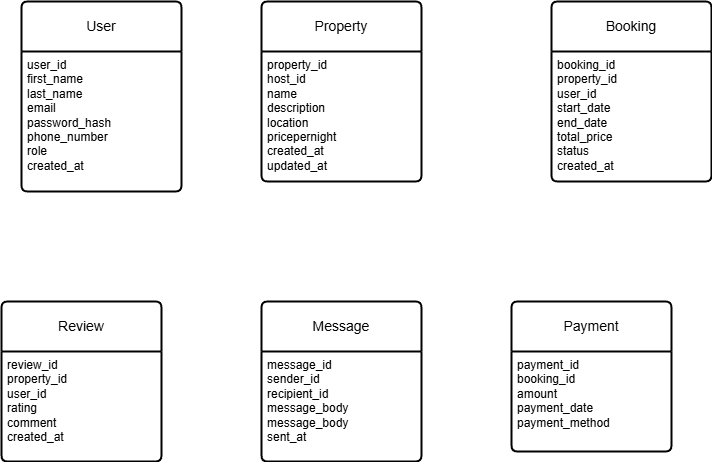

The diagram above was exported from draw.io. Its source (the exported page's mxGraphModel, read from the mxfile embedded in the PNG):
<mxGraphModel dx="1042" dy="535" grid="1" gridSize="10" guides="1" tooltips="1" connect="1" arrows="1" fold="1" page="1" pageScale="1" pageWidth="850" pageHeight="1100" math="0" shadow="0">
  <root>
    <mxCell id="0" />
    <mxCell id="1" parent="0" />
    <mxCell id="U8RWlORZ_SGQuBXoEWPE-77" value="User" style="swimlane;childLayout=stackLayout;horizontal=1;startSize=50;horizontalStack=0;rounded=1;fontSize=14;fontStyle=0;strokeWidth=2;resizeParent=0;resizeLast=1;shadow=0;dashed=0;align=center;arcSize=4;whiteSpace=wrap;html=1;" vertex="1" parent="1">
      <mxGeometry x="60" y="40" width="160" height="190" as="geometry" />
    </mxCell>
    <mxCell id="U8RWlORZ_SGQuBXoEWPE-78" value="&lt;span style=&quot;text-align: center; text-wrap-mode: nowrap;&quot;&gt;user_id&amp;nbsp;&lt;/span&gt;&lt;br&gt;&lt;span style=&quot;text-align: center; text-wrap-mode: nowrap;&quot;&gt;first_name&lt;/span&gt;&lt;br&gt;&lt;span style=&quot;text-align: center; text-wrap-mode: nowrap;&quot;&gt;last_name&lt;/span&gt;&lt;div&gt;&lt;span style=&quot;text-align: center; text-wrap-mode: nowrap;&quot;&gt;email&lt;/span&gt;&lt;span style=&quot;text-align: center; text-wrap-mode: nowrap;&quot;&gt;&lt;/span&gt;&lt;/div&gt;&lt;div&gt;&lt;span style=&quot;text-align: center; text-wrap-mode: nowrap;&quot;&gt;password_hash&lt;/span&gt;&lt;span style=&quot;text-align: center; text-wrap-mode: nowrap;&quot;&gt;&lt;/span&gt;&lt;/div&gt;&lt;div&gt;&lt;span style=&quot;text-align: center; text-wrap-mode: nowrap;&quot;&gt;phone_number&lt;/span&gt;&lt;span style=&quot;text-align: center; text-wrap-mode: nowrap;&quot;&gt;&lt;/span&gt;&lt;/div&gt;&lt;div&gt;&lt;span style=&quot;text-align: center; text-wrap-mode: nowrap;&quot;&gt;role&lt;/span&gt;&lt;span style=&quot;text-align: center; text-wrap-mode: nowrap;&quot;&gt;&lt;/span&gt;&lt;/div&gt;&lt;div&gt;&lt;span style=&quot;text-align: center; text-wrap-mode: nowrap;&quot;&gt;created_at&lt;/span&gt;&lt;span style=&quot;text-align: center; text-wrap-mode: nowrap;&quot;&gt;&lt;/span&gt;&lt;/div&gt;" style="align=left;strokeColor=none;fillColor=none;spacingLeft=4;spacingRight=4;fontSize=12;verticalAlign=top;resizable=0;rotatable=0;part=1;html=1;whiteSpace=wrap;" vertex="1" parent="U8RWlORZ_SGQuBXoEWPE-77">
      <mxGeometry y="50" width="160" height="140" as="geometry" />
    </mxCell>
    <mxCell id="U8RWlORZ_SGQuBXoEWPE-79" value="Property" style="swimlane;childLayout=stackLayout;horizontal=1;startSize=50;horizontalStack=0;rounded=1;fontSize=14;fontStyle=0;strokeWidth=2;resizeParent=0;resizeLast=1;shadow=0;dashed=0;align=center;arcSize=4;whiteSpace=wrap;html=1;" vertex="1" parent="1">
      <mxGeometry x="300" y="40" width="160" height="180" as="geometry" />
    </mxCell>
    <mxCell id="U8RWlORZ_SGQuBXoEWPE-80" value="&lt;span style=&quot;text-align: center; text-wrap-mode: nowrap;&quot;&gt;property_id&lt;/span&gt;&lt;div&gt;&lt;span style=&quot;text-align: center; text-wrap-mode: nowrap;&quot;&gt;host_id&lt;/span&gt;&lt;br&gt;&lt;span style=&quot;text-align: center; text-wrap-mode: nowrap;&quot;&gt;name&lt;/span&gt;&lt;/div&gt;&lt;div&gt;&lt;span style=&quot;text-align: center; text-wrap-mode: nowrap;&quot;&gt;description&lt;/span&gt;&lt;span style=&quot;text-align: center; text-wrap-mode: nowrap;&quot;&gt;&lt;/span&gt;&lt;/div&gt;&lt;div&gt;&lt;span style=&quot;text-align: center; text-wrap-mode: nowrap;&quot;&gt;location&lt;/span&gt;&lt;/div&gt;&lt;div&gt;&lt;span style=&quot;text-align: center; text-wrap-mode: nowrap;&quot;&gt;pricepernight&lt;/span&gt;&lt;span style=&quot;text-align: center; text-wrap-mode: nowrap;&quot;&gt;&lt;/span&gt;&lt;/div&gt;&lt;div&gt;&lt;span style=&quot;text-align: center; text-wrap-mode: nowrap;&quot;&gt;created_at&lt;/span&gt;&lt;span style=&quot;text-align: center; text-wrap-mode: nowrap;&quot;&gt;&lt;/span&gt;&lt;/div&gt;&lt;div&gt;&lt;span style=&quot;text-align: center; text-wrap-mode: nowrap;&quot;&gt;updated_at&lt;/span&gt;&lt;span style=&quot;text-align: center; text-wrap-mode: nowrap;&quot;&gt;&lt;/span&gt;&lt;/div&gt;" style="align=left;strokeColor=none;fillColor=none;spacingLeft=4;spacingRight=4;fontSize=12;verticalAlign=top;resizable=0;rotatable=0;part=1;html=1;whiteSpace=wrap;" vertex="1" parent="U8RWlORZ_SGQuBXoEWPE-79">
      <mxGeometry y="50" width="160" height="130" as="geometry" />
    </mxCell>
    <mxCell id="U8RWlORZ_SGQuBXoEWPE-82" value="Booking" style="swimlane;childLayout=stackLayout;horizontal=1;startSize=50;horizontalStack=0;rounded=1;fontSize=14;fontStyle=0;strokeWidth=2;resizeParent=0;resizeLast=1;shadow=0;dashed=0;align=center;arcSize=4;whiteSpace=wrap;html=1;" vertex="1" parent="1">
      <mxGeometry x="590" y="40" width="160" height="180" as="geometry" />
    </mxCell>
    <mxCell id="U8RWlORZ_SGQuBXoEWPE-83" value="&lt;span style=&quot;text-align: center; text-wrap-mode: nowrap;&quot;&gt;booking_id&lt;/span&gt;&lt;br&gt;&lt;span style=&quot;text-align: center; text-wrap-mode: nowrap;&quot;&gt;property_id&lt;/span&gt;&lt;br&gt;&lt;span style=&quot;text-align: center; text-wrap-mode: nowrap;&quot;&gt;user_id&amp;nbsp;&lt;/span&gt;&lt;div&gt;&lt;span style=&quot;text-align: center; text-wrap-mode: nowrap;&quot;&gt;start_date&lt;/span&gt;&lt;span style=&quot;text-align: center; text-wrap-mode: nowrap;&quot;&gt;&lt;/span&gt;&lt;/div&gt;&lt;div&gt;&lt;span style=&quot;text-align: center; text-wrap-mode: nowrap;&quot;&gt;end_date&lt;/span&gt;&lt;span style=&quot;text-align: center; text-wrap-mode: nowrap;&quot;&gt;&lt;/span&gt;&lt;/div&gt;&lt;div&gt;&lt;span style=&quot;text-align: center; text-wrap-mode: nowrap;&quot;&gt;total_price&lt;/span&gt;&lt;span style=&quot;text-align: center; text-wrap-mode: nowrap;&quot;&gt;&lt;/span&gt;&lt;/div&gt;&lt;div&gt;&lt;span style=&quot;text-align: center; text-wrap-mode: nowrap;&quot;&gt;status&lt;/span&gt;&lt;span style=&quot;text-align: center; text-wrap-mode: nowrap;&quot;&gt;&lt;/span&gt;&lt;/div&gt;&lt;div&gt;&lt;span style=&quot;text-align: center; text-wrap-mode: nowrap;&quot;&gt;created_at&lt;/span&gt;&lt;span style=&quot;text-align: center; text-wrap-mode: nowrap;&quot;&gt;&lt;/span&gt;&lt;/div&gt;" style="align=left;strokeColor=none;fillColor=none;spacingLeft=4;spacingRight=4;fontSize=12;verticalAlign=top;resizable=0;rotatable=0;part=1;html=1;whiteSpace=wrap;" vertex="1" parent="U8RWlORZ_SGQuBXoEWPE-82">
      <mxGeometry y="50" width="160" height="130" as="geometry" />
    </mxCell>
    <mxCell id="U8RWlORZ_SGQuBXoEWPE-84" value="Payment" style="swimlane;childLayout=stackLayout;horizontal=1;startSize=50;horizontalStack=0;rounded=1;fontSize=14;fontStyle=0;strokeWidth=2;resizeParent=0;resizeLast=1;shadow=0;dashed=0;align=center;arcSize=4;whiteSpace=wrap;html=1;" vertex="1" parent="1">
      <mxGeometry x="550" y="340" width="160" height="150" as="geometry" />
    </mxCell>
    <mxCell id="U8RWlORZ_SGQuBXoEWPE-85" value="&lt;span style=&quot;text-align: center; text-wrap-mode: nowrap;&quot;&gt;payment_id&lt;/span&gt;&lt;br&gt;&lt;span style=&quot;text-align: center; text-wrap-mode: nowrap;&quot;&gt;booking_id&lt;/span&gt;&lt;br&gt;&lt;span style=&quot;text-align: center; text-wrap-mode: nowrap;&quot;&gt;amount&lt;/span&gt;&lt;div&gt;&lt;span style=&quot;text-align: center; text-wrap-mode: nowrap;&quot;&gt;payment_date&lt;/span&gt;&lt;span style=&quot;text-align: center; text-wrap-mode: nowrap;&quot;&gt;&lt;/span&gt;&lt;/div&gt;&lt;div&gt;&lt;span style=&quot;text-align: center; text-wrap-mode: nowrap;&quot;&gt;payment_method&lt;/span&gt;&lt;span style=&quot;text-align: center; text-wrap-mode: nowrap;&quot;&gt;&lt;/span&gt;&lt;/div&gt;" style="align=left;strokeColor=none;fillColor=none;spacingLeft=4;spacingRight=4;fontSize=12;verticalAlign=top;resizable=0;rotatable=0;part=1;html=1;whiteSpace=wrap;" vertex="1" parent="U8RWlORZ_SGQuBXoEWPE-84">
      <mxGeometry y="50" width="160" height="100" as="geometry" />
    </mxCell>
    <mxCell id="U8RWlORZ_SGQuBXoEWPE-87" value="Review" style="swimlane;childLayout=stackLayout;horizontal=1;startSize=50;horizontalStack=0;rounded=1;fontSize=14;fontStyle=0;strokeWidth=2;resizeParent=0;resizeLast=1;shadow=0;dashed=0;align=center;arcSize=4;whiteSpace=wrap;html=1;" vertex="1" parent="1">
      <mxGeometry x="40" y="340" width="160" height="160" as="geometry" />
    </mxCell>
    <mxCell id="U8RWlORZ_SGQuBXoEWPE-88" value="review_id&lt;br&gt;property_id&lt;br&gt;user_id&lt;div&gt;rating&lt;/div&gt;&lt;div&gt;comment&lt;/div&gt;&lt;div&gt;created_at&lt;/div&gt;" style="align=left;strokeColor=none;fillColor=none;spacingLeft=4;spacingRight=4;fontSize=12;verticalAlign=top;resizable=0;rotatable=0;part=1;html=1;whiteSpace=wrap;" vertex="1" parent="U8RWlORZ_SGQuBXoEWPE-87">
      <mxGeometry y="50" width="160" height="110" as="geometry" />
    </mxCell>
    <mxCell id="U8RWlORZ_SGQuBXoEWPE-89" value="Message" style="swimlane;childLayout=stackLayout;horizontal=1;startSize=50;horizontalStack=0;rounded=1;fontSize=14;fontStyle=0;strokeWidth=2;resizeParent=0;resizeLast=1;shadow=0;dashed=0;align=center;arcSize=4;whiteSpace=wrap;html=1;" vertex="1" parent="1">
      <mxGeometry x="300" y="340" width="160" height="160" as="geometry" />
    </mxCell>
    <mxCell id="U8RWlORZ_SGQuBXoEWPE-90" value="message_id&lt;div&gt;sender_id&lt;/div&gt;&lt;div&gt;recipient_id&lt;/div&gt;&lt;div&gt;message_body&lt;/div&gt;&lt;div&gt;message_body&lt;/div&gt;&lt;div&gt;sent_at&lt;/div&gt;" style="align=left;strokeColor=none;fillColor=none;spacingLeft=4;spacingRight=4;fontSize=12;verticalAlign=top;resizable=0;rotatable=0;part=1;html=1;whiteSpace=wrap;" vertex="1" parent="U8RWlORZ_SGQuBXoEWPE-89">
      <mxGeometry y="50" width="160" height="110" as="geometry" />
    </mxCell>
  </root>
</mxGraphModel>